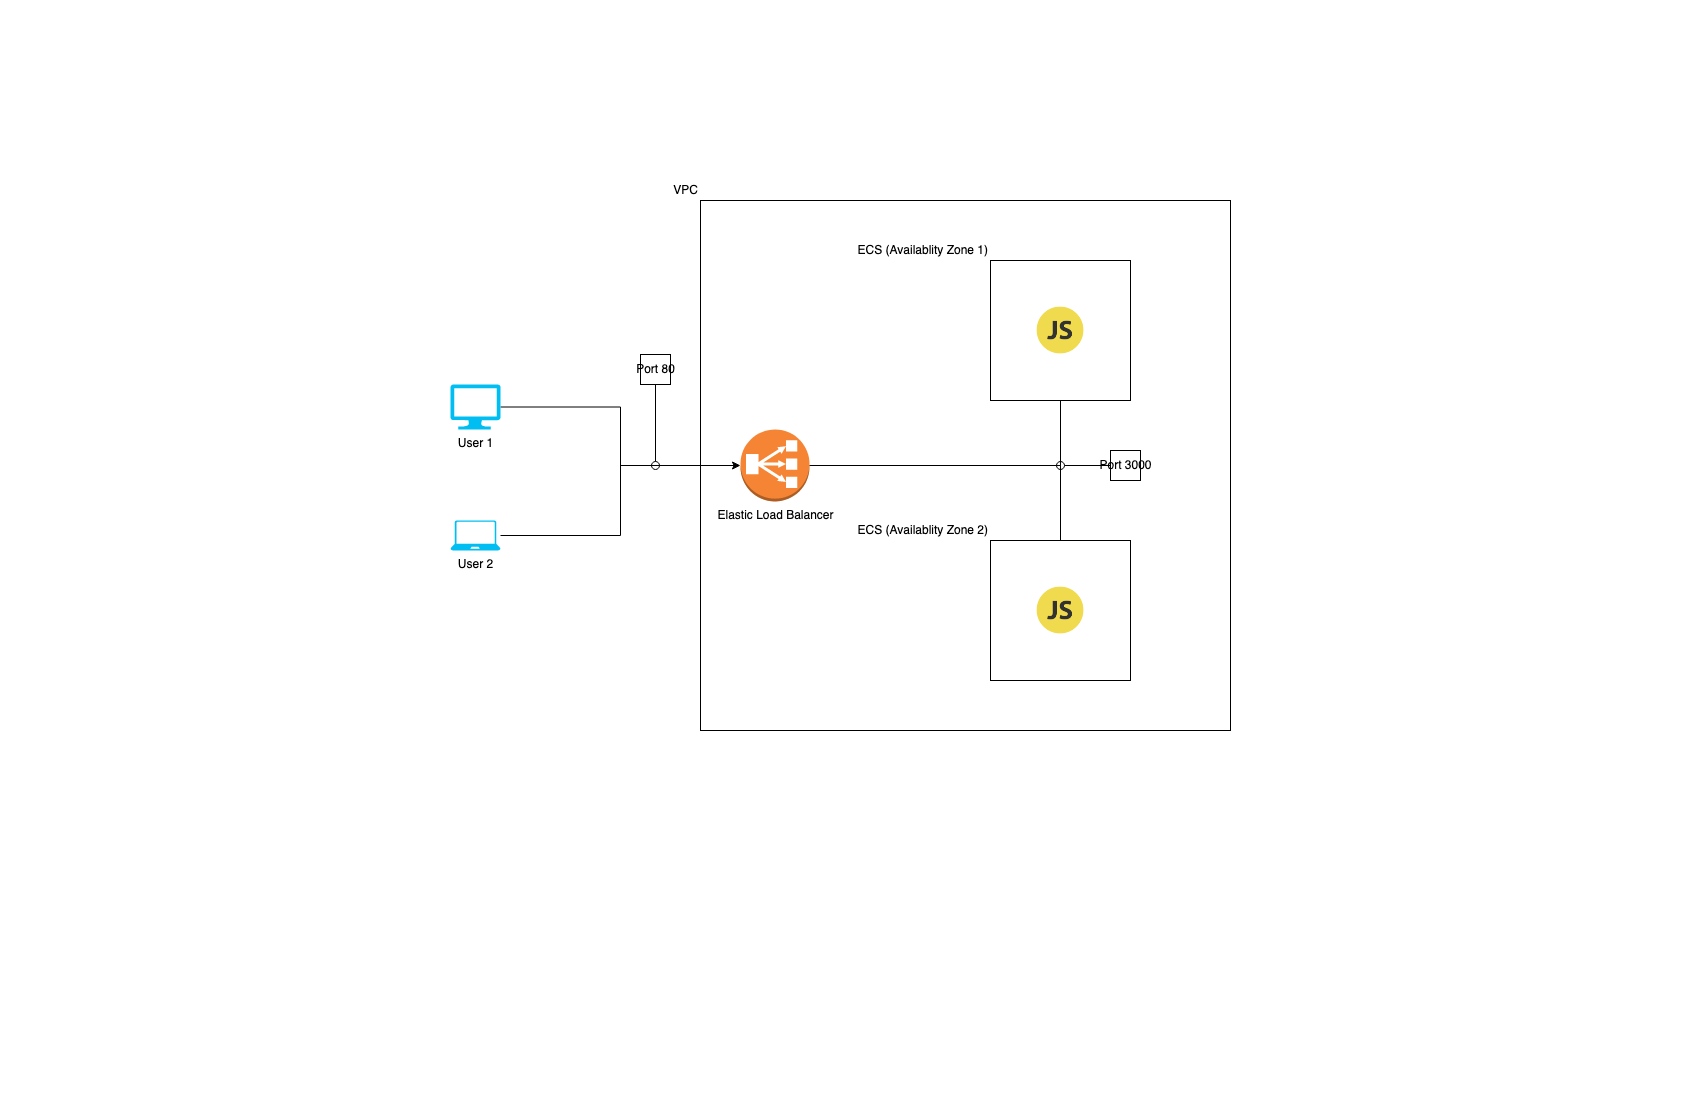

The diagram above was exported from draw.io. Its source (the exported page's mxGraphModel, read from the mxfile embedded in the PNG):
<mxGraphModel dx="2998" dy="722" grid="1" gridSize="10" guides="1" tooltips="1" connect="1" arrows="1" fold="1" page="1" pageScale="1" pageWidth="850" pageHeight="1100" math="0" shadow="0">
  <root>
    <mxCell id="0" />
    <mxCell id="1" parent="0" />
    <mxCell id="e2XZTtN75XxqQrr1SziW-2" value="VPC" style="whiteSpace=wrap;html=1;aspect=fixed;labelPosition=left;verticalLabelPosition=top;align=right;verticalAlign=bottom;" vertex="1" parent="1">
      <mxGeometry x="-1000" y="200" width="530" height="530" as="geometry" />
    </mxCell>
    <mxCell id="e2XZTtN75XxqQrr1SziW-3" value="&lt;div&gt;ECS (Availablity Zone 1)&lt;br&gt;&lt;/div&gt;" style="whiteSpace=wrap;html=1;aspect=fixed;labelPosition=left;verticalLabelPosition=top;align=right;verticalAlign=bottom;" vertex="1" parent="1">
      <mxGeometry x="-710" y="260" width="140" height="140" as="geometry" />
    </mxCell>
    <mxCell id="e2XZTtN75XxqQrr1SziW-4" value="" style="shape=image;html=1;verticalAlign=top;verticalLabelPosition=bottom;labelBackgroundColor=#ffffff;imageAspect=0;aspect=fixed;image=https://cdn2.iconfinder.com/data/icons/designer-skills/128/code-programming-javascript-software-develop-command-language-128.png;labelBorderColor=none;" vertex="1" parent="1">
      <mxGeometry x="-670" y="300" width="60" height="60" as="geometry" />
    </mxCell>
    <mxCell id="e2XZTtN75XxqQrr1SziW-12" style="edgeStyle=orthogonalEdgeStyle;rounded=0;orthogonalLoop=1;jettySize=auto;html=1;entryX=0.5;entryY=1;entryDx=0;entryDy=0;endArrow=none;endFill=0;" edge="1" parent="1" source="e2XZTtN75XxqQrr1SziW-5" target="e2XZTtN75XxqQrr1SziW-3">
      <mxGeometry relative="1" as="geometry" />
    </mxCell>
    <mxCell id="e2XZTtN75XxqQrr1SziW-15" style="edgeStyle=orthogonalEdgeStyle;rounded=0;orthogonalLoop=1;jettySize=auto;html=1;entryX=0.5;entryY=0;entryDx=0;entryDy=0;endArrow=none;endFill=0;" edge="1" parent="1" source="e2XZTtN75XxqQrr1SziW-5" target="e2XZTtN75XxqQrr1SziW-13">
      <mxGeometry relative="1" as="geometry" />
    </mxCell>
    <mxCell id="e2XZTtN75XxqQrr1SziW-5" value="Elastic Load Balancer" style="outlineConnect=0;dashed=0;verticalLabelPosition=bottom;verticalAlign=top;align=center;html=1;shape=mxgraph.aws3.classic_load_balancer;fillColor=#F58534;gradientColor=none;" vertex="1" parent="1">
      <mxGeometry x="-960" y="429" width="69" height="72" as="geometry" />
    </mxCell>
    <mxCell id="e2XZTtN75XxqQrr1SziW-10" style="edgeStyle=orthogonalEdgeStyle;rounded=0;orthogonalLoop=1;jettySize=auto;html=1;endArrow=none;endFill=0;" edge="1" parent="1" source="e2XZTtN75XxqQrr1SziW-7">
      <mxGeometry relative="1" as="geometry">
        <mxPoint x="-1080" y="470" as="targetPoint" />
      </mxGeometry>
    </mxCell>
    <mxCell id="e2XZTtN75XxqQrr1SziW-7" value="&lt;div&gt;User 1&lt;/div&gt;" style="verticalLabelPosition=bottom;html=1;verticalAlign=top;align=center;strokeColor=none;fillColor=#00BEF2;shape=mxgraph.azure.computer;pointerEvents=1;" vertex="1" parent="1">
      <mxGeometry x="-1250" y="384" width="50" height="45" as="geometry" />
    </mxCell>
    <mxCell id="e2XZTtN75XxqQrr1SziW-9" style="edgeStyle=orthogonalEdgeStyle;rounded=0;orthogonalLoop=1;jettySize=auto;html=1;entryX=0;entryY=0.5;entryDx=0;entryDy=0;entryPerimeter=0;" edge="1" parent="1" source="e2XZTtN75XxqQrr1SziW-8" target="e2XZTtN75XxqQrr1SziW-5">
      <mxGeometry relative="1" as="geometry" />
    </mxCell>
    <mxCell id="e2XZTtN75XxqQrr1SziW-8" value="User 2" style="verticalLabelPosition=bottom;html=1;verticalAlign=top;align=center;strokeColor=none;fillColor=#00BEF2;shape=mxgraph.azure.laptop;pointerEvents=1;" vertex="1" parent="1">
      <mxGeometry x="-1250" y="520" width="50" height="30" as="geometry" />
    </mxCell>
    <mxCell id="e2XZTtN75XxqQrr1SziW-13" value="ECS (Availablity Zone 2)" style="whiteSpace=wrap;html=1;aspect=fixed;labelPosition=left;verticalLabelPosition=top;align=right;verticalAlign=bottom;" vertex="1" parent="1">
      <mxGeometry x="-710" y="540" width="140" height="140" as="geometry" />
    </mxCell>
    <mxCell id="e2XZTtN75XxqQrr1SziW-14" value="" style="shape=image;html=1;verticalAlign=top;verticalLabelPosition=bottom;labelBackgroundColor=#ffffff;imageAspect=0;aspect=fixed;image=https://cdn2.iconfinder.com/data/icons/designer-skills/128/code-programming-javascript-software-develop-command-language-128.png;labelBorderColor=none;" vertex="1" parent="1">
      <mxGeometry x="-670" y="580" width="60" height="60" as="geometry" />
    </mxCell>
    <mxCell id="e2XZTtN75XxqQrr1SziW-16" value="Port 80" style="html=1;rounded=0;" vertex="1" parent="1">
      <mxGeometry x="-1060" y="354" width="30" height="30" as="geometry" />
    </mxCell>
    <mxCell id="e2XZTtN75XxqQrr1SziW-17" value="" style="endArrow=none;html=1;rounded=0;align=center;verticalAlign=top;endFill=0;labelBackgroundColor=none;endSize=2;" edge="1" source="e2XZTtN75XxqQrr1SziW-16" target="e2XZTtN75XxqQrr1SziW-18" parent="1">
      <mxGeometry relative="1" as="geometry" />
    </mxCell>
    <mxCell id="e2XZTtN75XxqQrr1SziW-18" value="" style="ellipse;html=1;fontSize=11;align=center;fillColor=none;points=[];aspect=fixed;resizable=0;verticalAlign=bottom;labelPosition=center;verticalLabelPosition=top;flipH=1;" vertex="1" parent="1">
      <mxGeometry x="-1049" y="461" width="8" height="8" as="geometry" />
    </mxCell>
    <mxCell id="e2XZTtN75XxqQrr1SziW-20" value="&lt;div&gt;Port 3000&lt;/div&gt;" style="html=1;rounded=0;" vertex="1" parent="1">
      <mxGeometry x="-590" y="450" width="30" height="30" as="geometry" />
    </mxCell>
    <mxCell id="e2XZTtN75XxqQrr1SziW-21" value="" style="endArrow=none;html=1;rounded=0;align=center;verticalAlign=top;endFill=0;labelBackgroundColor=none;endSize=2;" edge="1" source="e2XZTtN75XxqQrr1SziW-20" target="e2XZTtN75XxqQrr1SziW-22" parent="1">
      <mxGeometry relative="1" as="geometry" />
    </mxCell>
    <mxCell id="e2XZTtN75XxqQrr1SziW-22" value="" style="ellipse;html=1;fontSize=11;align=center;fillColor=none;points=[];aspect=fixed;resizable=0;verticalAlign=bottom;labelPosition=center;verticalLabelPosition=top;flipH=1;" vertex="1" parent="1">
      <mxGeometry x="-644" y="461" width="8" height="8" as="geometry" />
    </mxCell>
  </root>
</mxGraphModel>